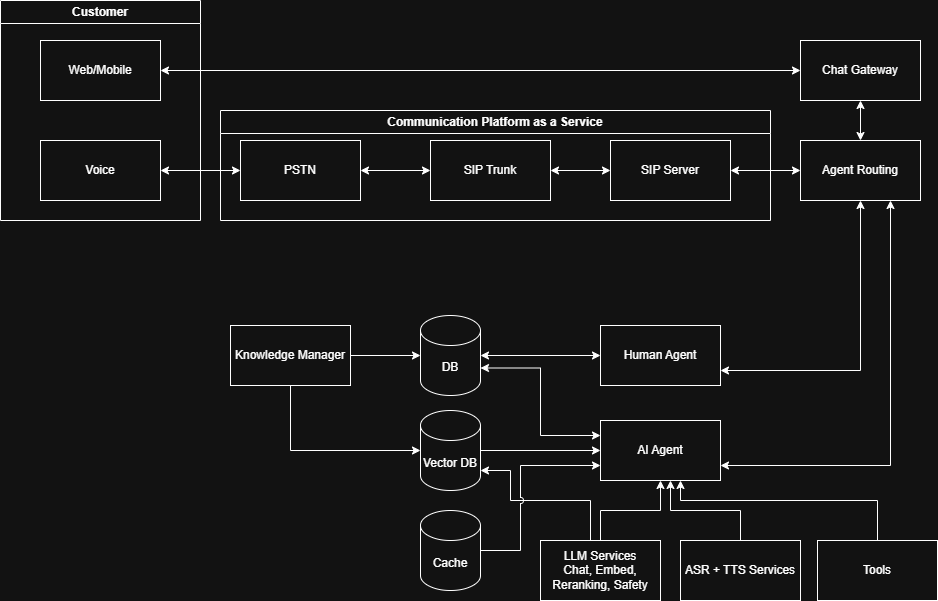

The diagram above was exported from draw.io. Its source (the exported page's mxGraphModel, read from the mxfile embedded in the PNG):
<mxGraphModel dx="1397" dy="931" grid="1" gridSize="10" guides="1" tooltips="1" connect="1" arrows="1" fold="1" page="1" pageScale="1" pageWidth="827" pageHeight="1169" math="0" shadow="0">
  <root>
    <mxCell id="0" />
    <mxCell id="1" parent="0" />
    <mxCell id="P0cqAvY6Ay7UQdyS637D-32" edge="1" parent="1" source="P0cqAvY6Ay7UQdyS637D-4" style="edgeStyle=orthogonalEdgeStyle;rounded=0;orthogonalLoop=1;jettySize=auto;html=1;startArrow=classic;startFill=1;" target="P0cqAvY6Ay7UQdyS637D-17">
      <mxGeometry relative="1" as="geometry" />
    </mxCell>
    <mxCell id="P0cqAvY6Ay7UQdyS637D-4" parent="1" style="rounded=0;whiteSpace=wrap;html=1;" value="Chat Gateway" vertex="1">
      <mxGeometry height="60" width="120" x="690" y="300" as="geometry" />
    </mxCell>
    <mxCell id="P0cqAvY6Ay7UQdyS637D-47" edge="1" parent="1" source="P0cqAvY6Ay7UQdyS637D-5" style="edgeStyle=orthogonalEdgeStyle;rounded=0;orthogonalLoop=1;jettySize=auto;html=1;startArrow=classic;startFill=1;" target="P0cqAvY6Ay7UQdyS637D-45">
      <mxGeometry relative="1" as="geometry" />
    </mxCell>
    <mxCell id="P0cqAvY6Ay7UQdyS637D-5" parent="1" style="rounded=0;whiteSpace=wrap;html=1;" value="Voice" vertex="1">
      <mxGeometry height="60" width="120" x="-70" y="400" as="geometry" />
    </mxCell>
    <mxCell id="P0cqAvY6Ay7UQdyS637D-16" edge="1" parent="1" source="P0cqAvY6Ay7UQdyS637D-6" style="edgeStyle=orthogonalEdgeStyle;rounded=0;orthogonalLoop=1;jettySize=auto;html=1;exitX=1;exitY=0.5;exitDx=0;exitDy=0;entryX=0;entryY=0.5;entryDx=0;entryDy=0;startArrow=classic;startFill=1;" target="P0cqAvY6Ay7UQdyS637D-7">
      <mxGeometry relative="1" as="geometry" />
    </mxCell>
    <mxCell id="P0cqAvY6Ay7UQdyS637D-46" edge="1" parent="1" source="P0cqAvY6Ay7UQdyS637D-6" style="edgeStyle=orthogonalEdgeStyle;rounded=0;orthogonalLoop=1;jettySize=auto;html=1;startArrow=classic;startFill=1;" target="P0cqAvY6Ay7UQdyS637D-45" value="">
      <mxGeometry relative="1" as="geometry" />
    </mxCell>
    <mxCell id="P0cqAvY6Ay7UQdyS637D-6" parent="1" style="rounded=0;whiteSpace=wrap;html=1;" value="SIP Trunk" vertex="1">
      <mxGeometry height="60" width="120" x="320" y="400" as="geometry" />
    </mxCell>
    <mxCell id="P0cqAvY6Ay7UQdyS637D-33" edge="1" parent="1" source="P0cqAvY6Ay7UQdyS637D-7" style="edgeStyle=orthogonalEdgeStyle;rounded=0;orthogonalLoop=1;jettySize=auto;html=1;exitX=1;exitY=0.5;exitDx=0;exitDy=0;entryX=0;entryY=0.5;entryDx=0;entryDy=0;startArrow=classic;startFill=1;" target="P0cqAvY6Ay7UQdyS637D-17">
      <mxGeometry relative="1" as="geometry" />
    </mxCell>
    <mxCell id="P0cqAvY6Ay7UQdyS637D-7" parent="1" style="rounded=0;whiteSpace=wrap;html=1;" value="SIP Server" vertex="1">
      <mxGeometry height="60" width="120" x="500" y="400" as="geometry" />
    </mxCell>
    <mxCell id="P0cqAvY6Ay7UQdyS637D-8" parent="1" style="swimlane;whiteSpace=wrap;html=1;" value="Customer" vertex="1">
      <mxGeometry height="220" width="200" x="-110" y="260" as="geometry" />
    </mxCell>
    <mxCell id="P0cqAvY6Ay7UQdyS637D-3" parent="P0cqAvY6Ay7UQdyS637D-8" style="rounded=0;whiteSpace=wrap;html=1;" value="Web/Mobile" vertex="1">
      <mxGeometry height="60" width="120" x="40" y="40" as="geometry" />
    </mxCell>
    <mxCell id="P0cqAvY6Ay7UQdyS637D-9" parent="1" style="rounded=0;whiteSpace=wrap;html=1;" value="Human Agent" vertex="1">
      <mxGeometry height="60" width="120" x="490" y="585" as="geometry" />
    </mxCell>
    <mxCell id="P0cqAvY6Ay7UQdyS637D-10" parent="1" style="rounded=0;whiteSpace=wrap;html=1;" value="AI Agent" vertex="1">
      <mxGeometry height="60" width="120" x="490" y="680" as="geometry" />
    </mxCell>
    <mxCell id="P0cqAvY6Ay7UQdyS637D-20" edge="1" parent="1" source="P0cqAvY6Ay7UQdyS637D-17" style="edgeStyle=orthogonalEdgeStyle;rounded=0;orthogonalLoop=1;jettySize=auto;html=1;exitX=0.5;exitY=1;exitDx=0;exitDy=0;entryX=1;entryY=0.75;entryDx=0;entryDy=0;startArrow=classic;startFill=1;jumpStyle=arc;" target="P0cqAvY6Ay7UQdyS637D-9">
      <mxGeometry relative="1" as="geometry" />
    </mxCell>
    <mxCell id="P0cqAvY6Ay7UQdyS637D-21" edge="1" parent="1" source="P0cqAvY6Ay7UQdyS637D-17" style="edgeStyle=orthogonalEdgeStyle;rounded=0;orthogonalLoop=1;jettySize=auto;html=1;exitX=0.75;exitY=1;exitDx=0;exitDy=0;entryX=1;entryY=0.75;entryDx=0;entryDy=0;startArrow=classic;startFill=1;" target="P0cqAvY6Ay7UQdyS637D-10">
      <mxGeometry relative="1" as="geometry" />
    </mxCell>
    <mxCell id="P0cqAvY6Ay7UQdyS637D-17" parent="1" style="rounded=0;whiteSpace=wrap;html=1;" value="Agent Routing" vertex="1">
      <mxGeometry height="60" width="120" x="690" y="400" as="geometry" />
    </mxCell>
    <mxCell id="P0cqAvY6Ay7UQdyS637D-29" edge="1" parent="1" source="P0cqAvY6Ay7UQdyS637D-28" style="edgeStyle=orthogonalEdgeStyle;rounded=0;orthogonalLoop=1;jettySize=auto;html=1;startArrow=classic;startFill=1;" target="P0cqAvY6Ay7UQdyS637D-9">
      <mxGeometry relative="1" as="geometry" />
    </mxCell>
    <mxCell id="P0cqAvY6Ay7UQdyS637D-30" edge="1" parent="1" source="P0cqAvY6Ay7UQdyS637D-28" style="edgeStyle=orthogonalEdgeStyle;rounded=0;orthogonalLoop=1;jettySize=auto;html=1;entryX=0;entryY=0.25;entryDx=0;entryDy=0;startArrow=classic;startFill=1;exitX=1;exitY=0;exitDx=0;exitDy=52.5;exitPerimeter=0;" target="P0cqAvY6Ay7UQdyS637D-10">
      <mxGeometry relative="1" as="geometry" />
    </mxCell>
    <mxCell id="P0cqAvY6Ay7UQdyS637D-28" parent="1" style="shape=cylinder3;whiteSpace=wrap;html=1;boundedLbl=1;backgroundOutline=1;size=15;" value="DB" vertex="1">
      <mxGeometry height="80" width="60" x="310" y="575" as="geometry" />
    </mxCell>
    <mxCell id="P0cqAvY6Ay7UQdyS637D-31" edge="1" parent="1" source="P0cqAvY6Ay7UQdyS637D-3" style="edgeStyle=orthogonalEdgeStyle;rounded=0;orthogonalLoop=1;jettySize=auto;html=1;entryX=0;entryY=0.5;entryDx=0;entryDy=0;startArrow=classic;startFill=1;" target="P0cqAvY6Ay7UQdyS637D-4">
      <mxGeometry relative="1" as="geometry" />
    </mxCell>
    <mxCell id="P0cqAvY6Ay7UQdyS637D-45" parent="1" style="whiteSpace=wrap;html=1;rounded=0;" value="PSTN" vertex="1">
      <mxGeometry height="60" width="120" x="130" y="400" as="geometry" />
    </mxCell>
    <mxCell id="P0cqAvY6Ay7UQdyS637D-49" edge="1" parent="1" source="P0cqAvY6Ay7UQdyS637D-48" style="edgeStyle=orthogonalEdgeStyle;rounded=0;orthogonalLoop=1;jettySize=auto;html=1;" target="P0cqAvY6Ay7UQdyS637D-10">
      <mxGeometry relative="1" as="geometry" />
    </mxCell>
    <mxCell id="P0cqAvY6Ay7UQdyS637D-64" edge="1" parent="1" source="P0cqAvY6Ay7UQdyS637D-48" style="edgeStyle=orthogonalEdgeStyle;rounded=0;orthogonalLoop=1;jettySize=auto;html=1;" target="P0cqAvY6Ay7UQdyS637D-55">
      <mxGeometry relative="1" as="geometry">
        <Array as="points">
          <mxPoint x="480" y="760" />
          <mxPoint x="400" y="760" />
          <mxPoint x="400" y="730" />
        </Array>
      </mxGeometry>
    </mxCell>
    <mxCell id="P0cqAvY6Ay7UQdyS637D-48" parent="1" style="rounded=0;whiteSpace=wrap;html=1;" value="LLM Services&lt;div&gt;Chat, Embed, Reranking,&amp;nbsp;&lt;span style=&quot;background-color: transparent; color: light-dark(rgb(0, 0, 0), rgb(255, 255, 255));&quot;&gt;Safety&lt;/span&gt;&lt;/div&gt;" vertex="1">
      <mxGeometry height="60" width="120" x="430" y="800" as="geometry" />
    </mxCell>
    <mxCell id="P0cqAvY6Ay7UQdyS637D-51" edge="1" parent="1" source="P0cqAvY6Ay7UQdyS637D-50" style="edgeStyle=orthogonalEdgeStyle;rounded=0;orthogonalLoop=1;jettySize=auto;html=1;">
      <mxGeometry relative="1" as="geometry">
        <Array as="points">
          <mxPoint x="630" y="770" />
          <mxPoint x="560" y="770" />
        </Array>
        <mxPoint x="560" y="740" as="targetPoint" />
      </mxGeometry>
    </mxCell>
    <mxCell id="P0cqAvY6Ay7UQdyS637D-50" parent="1" style="rounded=0;whiteSpace=wrap;html=1;" value="ASR + TTS Services" vertex="1">
      <mxGeometry height="60" width="120" x="570" y="800" as="geometry" />
    </mxCell>
    <mxCell id="P0cqAvY6Ay7UQdyS637D-54" parent="1" style="swimlane;whiteSpace=wrap;html=1;" value="Communication Platform as a Service" vertex="1">
      <mxGeometry height="110" width="550" x="110" y="370" as="geometry" />
    </mxCell>
    <mxCell id="P0cqAvY6Ay7UQdyS637D-57" edge="1" parent="1" source="P0cqAvY6Ay7UQdyS637D-55" style="edgeStyle=orthogonalEdgeStyle;rounded=0;orthogonalLoop=1;jettySize=auto;html=1;" target="P0cqAvY6Ay7UQdyS637D-10">
      <mxGeometry relative="1" as="geometry" />
    </mxCell>
    <mxCell id="P0cqAvY6Ay7UQdyS637D-55" parent="1" style="shape=cylinder3;whiteSpace=wrap;html=1;boundedLbl=1;backgroundOutline=1;size=15;" value="Vector DB" vertex="1">
      <mxGeometry height="80" width="60" x="310" y="670" as="geometry" />
    </mxCell>
    <mxCell id="P0cqAvY6Ay7UQdyS637D-59" edge="1" parent="1" source="P0cqAvY6Ay7UQdyS637D-58" style="edgeStyle=orthogonalEdgeStyle;rounded=0;orthogonalLoop=1;jettySize=auto;html=1;" target="P0cqAvY6Ay7UQdyS637D-28">
      <mxGeometry relative="1" as="geometry" />
    </mxCell>
    <mxCell id="P0cqAvY6Ay7UQdyS637D-61" edge="1" parent="1" source="P0cqAvY6Ay7UQdyS637D-58" style="edgeStyle=orthogonalEdgeStyle;rounded=0;orthogonalLoop=1;jettySize=auto;html=1;" target="P0cqAvY6Ay7UQdyS637D-55">
      <mxGeometry relative="1" as="geometry">
        <Array as="points">
          <mxPoint x="180" y="710" />
        </Array>
      </mxGeometry>
    </mxCell>
    <mxCell id="P0cqAvY6Ay7UQdyS637D-58" parent="1" style="rounded=0;whiteSpace=wrap;html=1;" value="Knowledge Manager" vertex="1">
      <mxGeometry height="60" width="120" x="120" y="585" as="geometry" />
    </mxCell>
    <mxCell id="P0cqAvY6Ay7UQdyS637D-66" edge="1" parent="1" source="P0cqAvY6Ay7UQdyS637D-63" style="edgeStyle=orthogonalEdgeStyle;rounded=0;orthogonalLoop=1;jettySize=auto;html=1;entryX=0;entryY=0.75;entryDx=0;entryDy=0;jumpStyle=arc;" target="P0cqAvY6Ay7UQdyS637D-10">
      <mxGeometry relative="1" as="geometry">
        <Array as="points">
          <mxPoint x="410" y="810" />
          <mxPoint x="410" y="725" />
        </Array>
      </mxGeometry>
    </mxCell>
    <mxCell id="P0cqAvY6Ay7UQdyS637D-63" parent="1" style="shape=cylinder3;whiteSpace=wrap;html=1;boundedLbl=1;backgroundOutline=1;size=15;" value="Cache" vertex="1">
      <mxGeometry height="80" width="60" x="310" y="770" as="geometry" />
    </mxCell>
    <mxCell id="P0cqAvY6Ay7UQdyS637D-68" edge="1" parent="1" source="P0cqAvY6Ay7UQdyS637D-67" style="edgeStyle=orthogonalEdgeStyle;rounded=0;orthogonalLoop=1;jettySize=auto;html=1;" target="P0cqAvY6Ay7UQdyS637D-10">
      <mxGeometry relative="1" as="geometry">
        <Array as="points">
          <mxPoint x="767" y="760" />
          <mxPoint x="570" y="760" />
        </Array>
      </mxGeometry>
    </mxCell>
    <mxCell id="P0cqAvY6Ay7UQdyS637D-67" parent="1" style="rounded=0;whiteSpace=wrap;html=1;" value="Tools" vertex="1">
      <mxGeometry height="60" width="120" x="707" y="800" as="geometry" />
    </mxCell>
  </root>
</mxGraphModel>